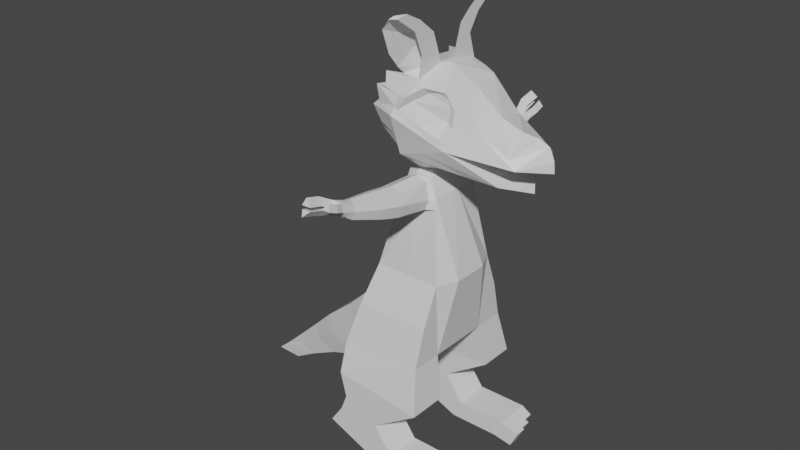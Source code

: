 # Source: koboldbackup.blend  (saved by Blender 2.83.18; exported with 4.5.12 LTS)
import bpy
from mathutils import Matrix  # noqa: F401  (used for matrix-valued properties, if any)

bpy.ops.wm.read_factory_settings(use_empty=True)
scene = bpy.context.scene
scene.name = 'Scene'

# ---- collections
col_collection = bpy.data.collections.new('Collection'); scene.collection.children.link(col_collection)

# ---- materials (node trees are filled in below, after node groups)
mat_material = bpy.data.materials.new('Material')
mat_material.alpha_threshold = 0.0
mat_material.use_transparent_shadow = False
mat_material.line_color = (0.0, 0.0, 0.0, 1.0)

# ---- material node trees
mat_material.use_nodes = True; mat_material.node_tree.nodes.clear()
_N = mat_material.node_tree.nodes; _L = mat_material.node_tree.links
n0 = _N.new('ShaderNodeOutputMaterial'); n0.name = 'Material Output'; n0.location = (300, 300)
n1 = _N.new('ShaderNodeBsdfPrincipled'); n1.name = 'Principled BSDF'; n1.location = (10, 300)
n1.distribution = 'GGX'
n1.subsurface_method = 'BURLEY'
n1.inputs[2].default_value = 0.4
n1.inputs[3].default_value = 1.45
n1.inputs[27].default_value = (0.0, 0.0, 0.0, 1.0)
n1.inputs[28].default_value = 1.0
_L.new(n1.outputs[0], n0.inputs[0])
n0.is_active_output = True

# ---- world
world_world = bpy.data.worlds.new('World'); scene.world = world_world
world_world.use_nodes = True; world_world.node_tree.nodes.clear()
_N = world_world.node_tree.nodes; _L = world_world.node_tree.links
n0 = _N.new('ShaderNodeOutputWorld'); n0.name = 'World Output'; n0.location = (300, 300)
n1 = _N.new('ShaderNodeBackground'); n1.name = 'Background'; n1.location = (10, 300)
n1.inputs[0].default_value = (0.05088, 0.05088, 0.05088, 1.0)
_L.new(n1.outputs[0], n0.inputs[0])
n0.is_active_output = True
world_world.color = (0.05088, 0.05088, 0.05088)
world_world.use_sun_shadow = False
world_world.sun_shadow_jitter_overblur = 0.0

# ---- meshes
me_cube = bpy.data.meshes.new('Cube')
me_cube.from_pydata([(1.061, 1.0, 1.0), (1.0, 0.819, -1.0), (1.061, -1.0, 1.0), (1.0, -0.819, -1.0), (-0.6808, 1.0, 1.0), (-1.186, 0.819, -1.068), (-0.6808, -1.0, 1.0), (-1.186, -0.819, -1.068), (0.5144, -0.7355, 3.425), (-0.0123, -0.7355, 3.425), (0.5144, 0.7355, 3.425), (-0.0123, 0.7355, 3.425), (0.5343, 0.0, 3.578), (1.312, -0.4769, 1.0), (1.312, 0.4769, 1.0), (1.0, -1.672, -1.0), (-1.187, -0.9722, -1.885), (1.168, -0.9722, -2.155), (-1.186, -1.672, -1.068), (-1.186, 1.672, -1.068), (1.168, 0.9722, -2.155), (-1.187, 0.9722, -1.885), (1.0, 1.672, -1.0), (1.168, -1.922, -2.155), (-1.187, -1.922, -1.885), (-1.187, 1.922, -1.885), (1.168, 1.922, -2.155), (-1.187, 1.922, -2.978), (0.4222, 1.922, -3.69), (0.4222, 0.9722, -3.69), (-1.187, 0.9722, -2.978), (0.4222, -1.922, -3.69), (-1.187, -1.922, -2.978), (-1.187, -0.9722, -2.978), (0.4222, -0.9722, -3.69), (-1.53, 1.922, -3.476), (0.2022, 1.922, -4.188), (0.2022, 0.9722, -4.188), (-1.53, 0.9722, -3.476), (0.2022, -1.922, -4.188), (-1.53, -1.922, -3.476), (-1.53, -0.9722, -3.476), (0.2022, -0.9722, -4.188), (1.75, 0.9722, -3.694), (1.75, 1.922, -3.694), (1.75, -1.922, -3.694), (1.75, -0.9722, -3.694), (1.53, 0.9722, -4.192), (1.53, 1.922, -4.192), (1.53, -1.922, -4.192), (1.53, -0.9722, -4.192), (0.1601, 0.819, -1.574), (0.1601, -0.819, -1.574), (0.0, -0.9722, -2.241), (0.0, 0.9722, -2.241), (-1.158, -0.9095, 0.0), (-1.158, 0.9095, 0.0), (-1.874, 0.6662, -1.517), (-1.874, -0.6662, -1.517), (-0.9989, 0.6662, -1.909), (-1.874, 0.7398, -0.7036), (-0.9989, -0.6662, -1.909), (-1.874, -0.7398, -0.7036), (-2.773, 0.5329, -2.102), (-2.773, -0.5329, -2.102), (-2.024, 0.5329, -2.416), (-2.773, 0.5918, -1.451), (-2.024, -0.5329, -2.416), (-2.773, -0.5918, -1.451), (-3.455, 0.381, -2.57), (-3.455, -0.381, -2.57), (-2.885, 0.381, -2.795), (-3.455, 0.4231, -2.105), (-2.885, -0.381, -2.795), (-3.455, -0.4231, -2.105), (-4.142, 0.2789, -3.1), (-4.142, -0.2789, -3.1), (-3.75, 0.2789, -3.264), (-4.142, 0.3098, -2.759), (-3.75, -0.2789, -3.264), (-4.142, -0.3098, -2.759), (-5.138, 0.2088, -3.667), (-5.138, -0.2088, -3.667), (-4.446, 0.2088, -3.69), (-4.724, 0.2319, -3.312), (-4.446, -0.2088, -3.69), (-4.724, -0.2319, -3.312), (-4.667, -0.242, -3.398), (-4.667, 0.242, -3.398), (-0.07279, 0.8689, 2.79), (0.5971, 0.8689, 2.79), (0.5971, -0.8689, 2.79), (-0.07279, -0.8689, 2.79), (0.4528, -0.3305, 3.578), (-0.02195, -0.3305, 3.578), (-0.02195, 0.3305, 3.578), (0.4528, 0.3305, 3.578), (-0.3449, 0.6243, 2.69), (0.8025, -0.7204, 2.776), (0.8025, 0.7204, 2.776), (-0.3449, -0.6243, 2.69), (0.142, 0.4441, 3.578), (0.2493, 0.7355, 3.515), (0.7637, 0.6784, 3.043), (0.6511, 0.8022, 3.014), (0.216, 0.7873, 2.618), (0.2639, 0.8689, 2.699), (-0.3151, 0.5833, 2.843), (-0.1379, 0.8022, 3.014), (0.142, -0.4441, 3.578), (0.2493, -0.7355, 3.515), (0.7637, -0.6784, 3.043), (0.6511, -0.8022, 3.014), (-0.3151, -0.5833, 2.843), (-0.1379, -0.8022, 3.014), (0.216, -0.7873, 2.618), (0.2639, -0.8689, 2.699), (0.5784, 1.8, 2.937), (0.2635, 1.8, 2.852), (-0.05468, 1.8, 2.937), (-0.1162, 1.733, 3.206), (0.002482, 1.666, 3.475), (0.2497, 1.666, 3.56), (0.5003, 1.666, 3.475), (0.6294, 1.733, 3.206), (-0.05468, -1.8, 2.937), (0.2635, -1.8, 2.852), (0.5784, -1.8, 2.937), (0.6294, -1.733, 3.206), (0.5003, -1.666, 3.475), (0.2497, -1.666, 3.56), (0.002482, -1.666, 3.475), (-0.1162, -1.733, 3.206), (0.56, 2.096, 3.017), (0.2631, 2.096, 2.937), (-0.03688, 2.096, 3.017), (-0.09484, 2.029, 3.271), (0.01702, 1.962, 3.524), (0.2501, 1.962, 3.605), (0.4863, 1.962, 3.524), (0.6081, 2.029, 3.271), (-0.03688, -2.096, 3.017), (0.2631, -2.096, 2.937), (0.56, -2.096, 3.017), (0.6081, -2.029, 3.271), (0.4863, -1.962, 3.524), (0.2501, -1.962, 3.605), (0.01702, -1.962, 3.524), (-0.09484, -2.029, 3.271), (0.5427, 2.346, 3.09), (0.2628, 2.346, 3.014), (-0.0201, 2.346, 3.09), (-0.07475, 2.28, 3.329), (0.03072, 2.213, 3.568), (0.2505, 2.213, 3.644), (0.4732, 2.213, 3.568), (0.588, 2.28, 3.329), (-0.0201, -2.346, 3.09), (0.2628, -2.346, 3.014), (0.5427, -2.346, 3.09), (0.588, -2.28, 3.329), (0.4732, -2.213, 3.568), (0.2505, -2.213, 3.644), (0.03072, -2.213, 3.568), (-0.07475, -2.28, 3.329), (0.4471, 3.163, 3.37), (0.2607, 3.163, 3.319), (0.07234, 3.163, 3.37), (0.03595, 3.096, 3.529), (0.1062, 3.029, 3.688), (0.2525, 3.029, 3.739), (0.4008, 3.029, 3.688), (0.4773, 3.096, 3.529), (0.07234, -3.163, 3.37), (0.2607, -3.163, 3.319), (0.4471, -3.163, 3.37), (0.4773, -3.096, 3.529), (0.4008, -3.029, 3.688), (0.2525, -3.029, 3.739), (0.1062, -3.029, 3.688), (0.03595, -3.096, 3.529), (-1.017, 1.922, -2.541), (-1.017, -0.9722, -2.541), (-1.017, -1.922, -2.541), (-1.017, 0.9722, -2.541), (0.142, -0.6131, 3.523), (-0.1776, -0.4615, 3.458), (0.634, 3.725e-09, 3.394), (0.5487, -0.6131, 3.479), (-0.1776, 0.4615, 3.458), (0.142, 0.6131, 3.523), (0.5487, 0.6131, 3.479), (-0.2726, 0.0, 3.458), (-0.1035, 0.0, 3.578), (0.19, -1.0, 1.0), (0.19, 1.0, 1.0), (-0.4092, 0.1835, 2.69), (-0.7452, 0.6239, 1.0), (-0.4092, -0.1839, 2.69), (-0.7452, -0.6245, 1.0), (0.8033, -0.07823, 3.055), (0.8033, 0.07823, 3.055), (-0.03204, -1.001, 4.036), (-0.3882, -0.7453, 4.135), (0.8204, -8.768e-08, 3.799), (0.6433, -0.7453, 3.848), (-0.5654, -8.768e-08, 4.184), (-0.3882, 0.7453, 4.135), (-0.03204, 1.001, 4.036), (0.6433, 0.7453, 3.848), (0.4846, -1.001, 5.896), (0.1285, -1.054, 5.995), (1.337, 1.554e-07, 5.659), (1.127, -0.8794, 5.708), (-0.04869, 1.554e-07, 6.044), (0.1285, 1.054, 5.995), (0.4846, 1.001, 5.896), (1.127, 0.8794, 5.708), (-0.489, -1.136, 5.165), (-0.7999, 2.729e-08, 5.251), (-0.489, 1.136, 5.165), (-0.08612, 1.28, 5.024), (2.871, 0.7303, 4.332), (2.941, 7.025e-08, 3.581), (2.871, -0.7303, 4.332), (-0.08612, -1.28, 5.024), (0.4846, 1.554e-07, 6.113), (0.6442, 1.554e-07, 6.069), (0.4846, -0.2306, 6.113), (0.4846, 0.2306, 6.113), (0.4846, -1.136, 6.996), (0.1285, -1.559, 6.544), (0.1285, 1.521, 6.543), (0.4846, 1.103, 6.961), (0.4846, -0.961, 7.215), (0.4846, 0.9162, 7.201), (0.4846, -1.703, 7.388), (0.1285, -1.772, 7.125), (0.1285, 1.735, 7.122), (0.4846, 1.66, 7.386), (0.4846, -1.408, 7.438), (0.4846, 1.366, 7.429), (0.4846, -0.9038, 6.455), (0.4846, -0.4995, 6.849), (0.1285, -1.259, 6.178), (0.4846, 0.4563, 6.83), (0.1285, 1.228, 6.171), (0.4846, 0.8099, 6.515), (0.1813, -1.188, 6.934), (0.1813, 1.136, 6.938), (0.3066, -1.609, 7.364), (0.3066, 1.568, 7.359), (0.1813, 0.7999, 6.5), (0.1813, -0.837, 6.513), (0.3066, -0.488, 6.054), (0.3066, 0.488, 6.054), (0.3066, 1.733, 7.372), (0.3066, -1.776, 7.373), (0.3746, 1.63, 7.419), (0.3745, -1.683, 7.44), (1.278, -1.113, 4.468), (1.278, 1.113, 4.468), (2.457, 0.7303, 3.843), (3.401, 7.025e-08, 4.185), (2.457, -0.7303, 3.843), (1.278, 0.7662, 4.468), (1.278, 1.192e-07, 4.468), (1.278, -0.7662, 4.468), (2.558, 1.128e-07, 4.922), (2.685, 0.6865, 4.524), (2.685, -0.6865, 4.524), (3.252, 9.898e-08, 4.76), (3.379, 8.462e-08, 4.463), (2.995, 1.059e-07, 4.881), (2.396, 2.968e-08, 3.637), (1.357, 0.8696, 5.351), (0.7006, 0.8967, 5.618), (1.357, -0.8696, 5.351), (0.7006, -0.8967, 5.618), (1.325, 1.048, 4.625), (0.03411, 1.2, 5.152), (1.325, -1.048, 4.625), (0.0341, -1.2, 5.152), (1.359, 0.9385, 4.981), (0.3495, 1.035, 5.393), (1.359, -0.9385, 4.981), (0.3495, -1.035, 5.393), (1.923, 0.7602, 4.982), (1.923, -0.7602, 4.982), (1.057, -1.14, 4.558), (1.057, 1.14, 4.558), (1.251, 0.8371, 5.394), (1.251, -0.8371, 5.394), (1.116, -1.104, 4.71), (1.116, 1.104, 4.71), (1.195, -0.8663, 5.047), (1.195, 0.8663, 5.047), (0.8223, 0.9606, 5.802), (0.0611, 1.155, 5.504), (0.6406, 1.034, 5.757), (0.465, 1.109, 5.644), (0.3073, 1.2, 5.524), (0.8223, -0.9606, 5.802), (0.0611, -1.155, 5.504), (0.6406, -1.034, 5.757), (0.465, -1.109, 5.644), (0.3073, -1.2, 5.524), (0.9303, -0.8653, 5.663), (1.205, -0.8355, 5.551), (0.9303, 0.8653, 5.663), (1.205, 0.8355, 5.551), (-0.2897, -1.181, 5.621), (-0.2897, 1.181, 5.621), (2.023, 1.315e-07, 5.111), (0.575, -1.152, 4.931), (0.575, 1.152, 4.931), (-0.52, 9.133e-08, 5.675), (-0.7783, -3.02e-08, 4.745), (-0.05908, 1.14, 4.53), (1.55, 0.7378, 3.846), (1.55, -0.7378, 3.846), (-0.05908, -1.14, 4.53), (-0.548, -1.027, 4.691), (-0.548, 1.027, 4.691), (1.608, -2.9e-08, 3.718), (0.6229, 1.057, 4.252), (0.6229, -1.057, 4.252), (-0.3249, -1.117, 5.97), (-0.3249, 1.117, 5.97), (0.2729, 1.078, 5.7), (0.2729, -1.078, 5.7), (-0.2843, 1.233e-07, 5.86), (0.03989, 0.8768, 6.02), (0.03989, -0.8768, 6.02), (-0.4048, -0.9825, 5.648), (-0.4048, 0.9825, 5.648), (-0.1825, 0.9297, 5.834), (-0.1825, -0.9297, 5.834), (-0.6599, 5.931e-08, 5.463), (-0.01251, 1.217, 5.264), (-0.01251, -1.217, 5.264), (-0.5671, -1.158, 5.625), (-0.5671, 1.158, 5.625), (-0.7373, -1.081, 5.092), (-0.7373, 1.081, 5.092), (-0.7891, -1.452e-09, 4.998), (-0.0726, 1.21, 4.777), (-0.0726, -1.21, 4.777), (-0.6719, -5.894e-08, 4.464), (-0.04556, 1.071, 4.283), (-0.04556, -1.071, 4.283), (-0.6732, -0.886, 4.563), (-0.6732, 0.886, 4.563), (-0.4768, 0.6177, 4.159), (-0.4768, -0.6177, 4.159), (-0.6445, 0.9415, 5.208), (-0.6445, -0.9415, 5.208), (-0.6632, -0.8509, 4.718), (-0.6632, 0.8509, 4.718), (-0.5246, 0.9601, 5.428), (-0.5246, -0.9601, 5.428), (-0.6538, -0.8962, 4.963), (-0.6538, 0.8962, 4.963), (-0.57, 0.7343, 4.439), (-0.57, -0.7343, 4.439), (0.4471, 3.355, 3.504), (0.2607, 3.355, 3.453), (0.07234, 3.526, 3.504), (0.03595, 3.459, 3.663), (0.1062, 3.393, 3.822), (0.2525, 3.228, 3.794), (0.4008, 3.393, 3.822), (0.4773, 3.459, 3.663), (0.07234, -3.526, 3.504), (0.2607, -3.355, 3.453), (0.4471, -3.355, 3.504), (0.4773, -3.459, 3.663), (0.4008, -3.393, 3.822), (0.2525, -3.228, 3.794), (0.1062, -3.393, 3.822), (0.03595, -3.459, 3.663), (0.2566, -3.459, 3.663), (0.2566, 3.459, 3.663), (0.1817, 3.786, 3.843), (-0.039, 3.786, 3.843), (0.03124, 3.719, 4.002), (-0.039, -3.786, 3.843), (0.1817, -3.786, 3.843), (0.03124, -3.719, 4.002), (0.2171, 4.174, 3.964), (-0.0036, 4.174, 3.964), (0.06663, 4.107, 4.123), (-0.0036, -4.174, 3.964), (0.2171, -4.174, 3.964), (0.06663, -4.107, 4.123), (0.2, 3.775, 3.741), (0.0157, 3.842, 3.582), (-0.02069, 3.775, 3.741), (-0.02069, -3.775, 3.741), (0.01571, -3.842, 3.582), (0.2, -3.775, 3.741), (0.1741, 4.127, 3.838), (-0.01022, 4.193, 3.679), (-0.04661, 4.127, 3.838), (-0.04661, -4.127, 3.838), (-0.01022, -4.193, 3.679), (0.1741, -4.127, 3.838), (0.3187, -3.698, 3.763), (0.5394, -3.698, 3.763), (0.4629, -3.631, 3.922), (0.5394, 3.698, 3.763), (0.3187, 3.698, 3.763), (0.4629, 3.631, 3.922), (0.3218, -3.936, 3.863), (0.5425, -3.936, 3.863), (0.4661, -3.87, 4.022), (0.5425, 3.936, 3.863), (0.3218, 3.936, 3.863), (0.4661, 3.87, 4.022), (0.2629, 2.251, 2.984), (0.2633, 1.976, 2.902), (0.2499, 1.811, 3.582), (0.2503, 2.082, 3.623), (0.2503, -2.082, 3.623), (0.2499, -1.811, 3.582), (0.2629, -2.251, 2.984), (0.2633, -1.976, 2.902), (1.03, 1.408, 0.0), (1.03, -1.408, 0.0), (-0.9332, 1.408, -0.03394), (-0.9332, -1.408, -0.03394), (1.75, 1.289, -3.694), (1.75, 1.605, -3.694), (1.75, -1.605, -3.694), (1.75, -1.289, -3.694), (1.53, 1.289, -4.192), (1.53, 1.605, -4.192), (1.53, -1.605, -4.192), (1.53, -1.289, -4.192), (2.032, -1.621, -3.844), (2.032, -1.906, -3.844), (1.812, -1.906, -4.292), (1.812, -1.621, -4.292), (2.253, 1.273, -3.844), (2.253, 0.988, -3.844), (2.033, 0.988, -4.292), (2.033, 1.273, -4.292), (2.032, 1.906, -3.844), (2.032, 1.621, -3.844), (1.812, 1.621, -4.292), (1.812, 1.906, -4.292), (2.176, 1.589, -3.844), (2.176, 1.305, -3.844), (1.956, 1.305, -4.292), (1.956, 1.589, -4.292), (2.253, -0.988, -3.844), (2.253, -1.273, -3.844), (2.033, -1.273, -4.292), (2.033, -0.988, -4.292), (2.176, -1.305, -3.844), (2.176, -1.589, -3.844), (1.956, -1.589, -4.292), (1.956, -1.305, -4.292), (-0.07801, 1.922, -2.995), (-0.07801, 0.9722, -2.995), (-0.07801, -0.9722, -2.995), (-0.07801, -1.922, -2.995)], [], [(3, 15, 23, 17), (56, 197, 4), (51, 1, 3, 52), (3, 13, 2), (51, 5, 21, 54), (109, 93, 205, 202), (198, 100, 113, 186, 192), (201, 103, 191, 187), (111, 200, 187, 188), (1, 0, 14), (200, 201, 187), (3, 1, 14, 13), (428, 2, 194, 6, 430), (2, 428, 15, 3), (183, 182, 33, 32), (7, 18, 430, 6, 55), (18, 7, 16, 24), (429, 4, 195, 0, 427), (4, 429, 19, 5, 56), (181, 463, 28, 27), (1, 22, 427, 0), (19, 22, 26, 25), (52, 3, 17, 53), (15, 18, 24, 23), (22, 1, 20, 26), (5, 19, 25, 21), (42, 34, 46, 50), (29, 30, 38, 37), (464, 184, 30, 29), (182, 465, 34, 33), (463, 464, 29, 28), (465, 466, 31, 34), (466, 183, 32, 31), (184, 181, 27, 30), (38, 35, 36, 37), (42, 39, 40, 41), (31, 32, 40, 39), (36, 28, 44, 48), (33, 34, 42, 41), (32, 33, 41, 40), (30, 27, 35, 38), (27, 28, 36, 35), (34, 31, 45, 433, 434, 46), (29, 37, 47, 43), (28, 29, 43, 431, 432, 44), (39, 42, 50, 438, 437, 49), (37, 36, 48, 436, 435, 47), (31, 39, 49, 45), (7, 52, 53, 16), (1, 51, 54, 20), (52, 7, 58, 61), (56, 5, 57, 60), (60, 57, 63, 66), (59, 61, 67, 65), (5, 51, 59, 57), (51, 52, 61, 59), (55, 56, 60, 62), (7, 55, 62, 58), (63, 65, 71, 69), (67, 64, 70, 73), (58, 62, 68, 64), (61, 58, 64, 67), (57, 59, 65, 63), (62, 60, 66, 68), (70, 74, 80, 76), (72, 69, 75, 78), (68, 66, 72, 74), (65, 67, 73, 71), (66, 63, 69, 72), (64, 68, 74, 70), (80, 78, 84, 86), (88, 83, 81), (73, 70, 76, 79), (69, 71, 77, 75), (74, 72, 78, 80), (71, 73, 79, 77), (81, 83, 85, 82), (82, 86, 84, 81), (77, 79, 85, 83), (84, 88, 81), (87, 86, 82), (85, 87, 82), (76, 80, 86, 87), (79, 76, 87, 85), (78, 75, 88, 84), (75, 77, 83, 88), (199, 6, 100, 198), (194, 2, 98, 115), (195, 4, 97, 105), (110, 8, 188, 185), (102, 11, 189, 190), (108, 89, 97, 107), (112, 91, 98, 111), (104, 10, 191, 103), (114, 9, 186, 113), (116, 92, 100, 115), (106, 90, 99, 105), (10, 102, 190, 191), (90, 104, 103, 99), (89, 106, 105, 97), (11, 108, 107, 189), (9, 110, 185, 186), (8, 112, 111, 188), (92, 114, 113, 100), (91, 116, 115, 98), (106, 118, 117, 90), (89, 119, 118, 106), (108, 120, 119, 89), (11, 121, 120, 108), (102, 122, 121, 11), (10, 123, 122, 102), (104, 124, 123, 10), (90, 117, 124, 104), (116, 126, 125, 92), (91, 127, 126, 116), (112, 128, 127, 91), (8, 129, 128, 112), (110, 130, 129, 8), (9, 131, 130, 110), (114, 132, 131, 9), (92, 125, 132, 114), (150, 166, 165, 149), (420, 134, 133), (119, 135, 134, 420), (120, 136, 135, 119), (121, 137, 136, 120), (421, 138, 137), (123, 139, 138, 421), (124, 140, 139, 123), (117, 133, 140, 124), (396, 402, 401, 395), (426, 142, 141, 125), (143, 142, 426), (128, 144, 143, 127), (129, 145, 144, 128), (424, 146, 145, 129), (147, 146, 424), (132, 148, 147, 131), (125, 141, 148, 132), (419, 150, 149, 133), (151, 150, 419), (136, 152, 151, 135), (137, 153, 152, 136), (422, 154, 153, 137), (155, 154, 422), (140, 156, 155, 139), (133, 149, 156, 140), (425, 158, 157), (143, 159, 158, 425), (144, 160, 159, 143), (145, 161, 160, 144), (423, 162, 161), (147, 163, 162, 423), (148, 164, 163, 147), (141, 157, 164, 148), (151, 167, 166, 150), (152, 168, 167, 151), (153, 169, 168, 152), (154, 170, 169, 153), (155, 171, 170, 154), (156, 172, 171, 155), (149, 165, 172, 156), (373, 374, 375, 376, 381), (158, 174, 173, 157), (159, 175, 174, 158), (160, 176, 175, 159), (161, 177, 176, 160), (162, 178, 177, 161), (163, 179, 178, 162), (164, 180, 179, 163), (157, 173, 180, 164), (21, 25, 181, 184), (24, 16, 182, 183), (109, 94, 186, 185), (12, 93, 188, 187), (193, 95, 189, 192), (101, 96, 191, 190), (96, 12, 187, 191), (95, 101, 190, 189), (93, 109, 185, 188), (94, 193, 192, 186), (0, 195, 105, 99), (6, 194, 115, 100), (4, 197, 196, 97), (97, 196, 192, 189, 107), (55, 6, 199), (197, 199, 198, 196), (196, 198, 192), (56, 55, 199, 197), (13, 14, 201, 200), (2, 13, 200, 111, 98), (14, 0, 99, 103, 201), (337, 327, 211, 333), (193, 94, 203, 354, 206), (12, 96, 209, 204), (95, 193, 206, 353, 207), (94, 109, 202, 203), (101, 95, 207, 208), (96, 101, 208, 209), (93, 12, 204, 205), (228, 254, 211, 210), (329, 328, 215, 216), (299, 309, 276), (288, 313, 212, 213), (285, 288, 213, 277), (313, 287, 217, 212), (336, 331, 214, 332), (327, 330, 210, 211), (343, 347, 225, 218), (362, 345, 219, 355), (274, 262, 223), (326, 320, 264, 260), (264, 274, 223), (318, 346, 221, 290, 261, 325), (346, 344, 220, 221), (361, 343, 218, 356), (215, 332, 214, 226, 229, 255), (227, 229, 226), (227, 226, 228), (227, 228, 210, 302), (212, 217, 227), (226, 214, 333, 211, 254, 228), (297, 216, 229, 227), (216, 215, 255, 229), (212, 227, 213), (242, 243, 234, 230), (253, 244, 231, 248), (252, 246, 232, 249), (247, 245, 235, 233), (248, 231, 237, 250), (233, 235, 241, 239), (230, 234, 240, 236), (249, 232, 238, 251), (251, 238, 256), (250, 237, 257), (229, 245, 247), (255, 215, 246, 252), (254, 211, 244, 253), (228, 243, 242), (235, 249, 251, 241), (234, 248, 250, 240), (245, 252, 249, 235), (243, 253, 248, 234), (241, 251, 258), (240, 250, 259), (229, 255, 252, 245), (228, 254, 253, 243), (259, 250, 257), (258, 251, 256), (239, 258, 256), (239, 241, 258), (236, 259, 257), (236, 240, 259), (216, 229, 247), (210, 228, 242), (267, 224, 260), (264, 267, 260), (223, 266, 267, 264), (263, 224, 267, 266), (222, 263, 266, 265), (262, 261, 265), (223, 262, 265, 266), (261, 222, 265), (270, 271, 273), (224, 263, 272), (269, 268, 273), (222, 269, 271), (270, 224, 271), (222, 271, 272), (271, 224, 272), (263, 222, 272), (268, 270, 273), (271, 269, 273), (324, 319, 262, 274), (320, 324, 274, 264), (287, 283, 275, 217), (310, 309, 217), (277, 213, 308), (303, 340, 225, 282, 306), (296, 284, 276, 291), (295, 285, 277, 292), (289, 260, 281, 293), (290, 221, 280, 315, 294), (293, 281, 285, 295), (294, 315, 280, 284, 296), (302, 210, 304), (304, 210, 305), (305, 210, 306), (299, 276, 284, 300), (300, 284, 280, 301), (298, 329, 216, 301), (279, 294, 296, 283), (282, 314, 293, 295, 286), (261, 290, 294, 279), (225, 289, 293, 314, 282), (286, 295, 292, 278), (283, 296, 291, 275), (275, 291, 310), (307, 308, 213), (221, 339, 298, 301, 280), (216, 300, 301), (216, 299, 300), (216, 297, 299), (286, 305, 306, 282), (278, 304, 305, 286), (307, 304, 278), (210, 330, 303, 306), (213, 227, 302), (217, 297, 227), (278, 292, 308, 307), (213, 302, 304, 307), (291, 276, 309, 310), (297, 217, 309, 299), (339, 342, 312, 298), (341, 340, 303, 311), (270, 268, 313, 288), (268, 269, 287, 313), (217, 275, 310), (292, 277, 308), (319, 325, 261, 262), (321, 350, 202, 326), (360, 341, 311, 334), (359, 338, 316, 335), (225, 347, 321, 326, 260, 289), (209, 208, 325, 319), (205, 204, 324, 320), (204, 209, 319, 324), (364, 351, 322, 357), (349, 352, 323, 318), (208, 349, 318, 325), (202, 205, 320, 326), (363, 348, 317, 358), (351, 350, 321, 322), (260, 224, 270, 288, 285, 281), (222, 261, 279, 283, 287, 269), (311, 303, 330, 327), (335, 316, 331, 336), (298, 312, 328, 329), (334, 311, 327, 337), (316, 334, 337, 331), (312, 335, 336, 328), (328, 336, 332, 215), (331, 337, 333, 214), (355, 219, 338, 359), (356, 218, 341, 360), (218, 225, 340, 341), (221, 220, 342, 339), (357, 322, 343, 361), (318, 323, 344, 346), (358, 317, 345, 362), (322, 321, 347, 343), (203, 202, 350, 351), (353, 206, 348, 363), (208, 207, 352, 349), (354, 203, 351, 364), (206, 354, 364, 348), (207, 353, 363, 352), (323, 358, 362, 344), (317, 357, 361, 345), (219, 356, 360, 338), (220, 355, 359, 342), (352, 363, 358, 323), (348, 364, 357, 317), (345, 361, 356, 219), (344, 362, 355, 220), (342, 359, 335, 312), (338, 360, 334, 316), (384, 390, 389, 383), (166, 366, 365, 165), (167, 367, 366, 166), (168, 368, 367, 167), (169, 369, 368, 168), (170, 370, 369, 169), (171, 371, 370, 170), (172, 372, 371, 171), (165, 365, 372, 172), (408, 414, 413, 407), (174, 374, 373, 173), (175, 375, 374, 174), (176, 376, 375, 175), (177, 377, 376, 176), (178, 378, 377, 177), (179, 379, 378, 178), (180, 380, 379, 179), (173, 373, 380, 180), (389, 390, 391), (401, 402, 403), (379, 381, 377, 378), (382, 369, 370, 371), (365, 366, 367, 382, 372), (413, 414, 415), (367, 396, 395, 382), (368, 384, 383, 382), (369, 385, 384, 368), (382, 383, 385, 369), (376, 408, 407, 381), (381, 387, 386, 380), (379, 388, 387, 381), (380, 386, 388, 379), (385, 391, 390, 384), (383, 389, 391, 385), (392, 393, 394), (387, 393, 392, 386), (388, 394, 393, 387), (386, 392, 394, 388), (368, 397, 396, 367), (382, 395, 397, 368), (373, 399, 398, 380), (381, 400, 399, 373), (380, 398, 400, 381), (397, 403, 402, 396), (395, 401, 403, 397), (404, 405, 406), (399, 405, 404, 398), (400, 406, 405, 399), (398, 404, 406, 400), (377, 409, 408, 376), (381, 407, 409, 377), (382, 411, 410, 372), (371, 412, 411, 382), (372, 410, 412, 371), (409, 415, 414, 408), (407, 413, 415, 409), (416, 417, 418), (411, 417, 416, 410), (412, 418, 417, 411), (410, 416, 418, 412), (135, 151, 419, 134), (134, 419, 133), (118, 420, 133, 117), (118, 119, 420), (122, 421, 137, 121), (122, 123, 421), (139, 155, 422, 138), (138, 422, 137), (146, 423, 161, 145), (146, 147, 423), (131, 147, 424, 130), (130, 424, 129), (142, 425, 157, 141), (142, 143, 425), (127, 143, 426, 126), (126, 426, 125), (19, 429, 427, 22), (15, 428, 430, 18), (439, 440, 441, 442), (45, 440, 439, 433), (49, 441, 440, 45), (437, 442, 441, 49), (433, 439, 442, 437), (443, 444, 445, 446), (43, 444, 443, 431), (47, 445, 444, 43), (435, 446, 445, 47), (431, 443, 446, 435), (447, 448, 449, 450), (432, 448, 447, 44), (436, 449, 448, 432), (48, 450, 449, 436), (44, 447, 450, 48), (451, 452, 453, 454), (431, 452, 451, 432), (435, 453, 452, 431), (436, 454, 453, 435), (432, 451, 454, 436), (455, 456, 457, 458), (434, 456, 455, 46), (438, 457, 456, 434), (50, 458, 457, 438), (46, 455, 458, 50), (459, 460, 461, 462), (433, 460, 459, 434), (437, 461, 460, 433), (438, 462, 461, 437), (434, 459, 462, 438), (17, 23, 466, 465), (26, 20, 464, 463), (25, 26, 463, 181), (20, 54, 21, 184, 464), (16, 53, 17, 465, 182), (23, 24, 183, 466)])
_uv = me_cube.uv_layers.new(name='UVMap')
_uv.uv.foreach_set('vector', [0.375, 0.75, 0.375, 0.75, 0.375, 0.75, 0.375, 0.75, 0.5, 0.25, 0.625, 0.203, 0.625, 0.25, 0.25, 0.5, 0.375, 0.5, 0.375, 0.75, 0.25, 0.75, 0.375, 0.75, 0.625, 0.6846, 0.625, 0.75, 0.25, 0.5, 0.125, 0.5, 0.125, 0.5, 0.25, 0.5, 0.7592, 0.7155, 0.6648, 0.7155, 0.6648, 0.7155, 0.7592, 0.7155, 0.625, 0.08817, 0.625, 0.0, 0.625, 0.0, 0.625, 0.0, 0.625, 0.125, 0.625, 0.6152, 0.625, 0.5, 0.625, 0.5, 0.625, 0.625, 0.625, 0.75, 0.625, 0.6348, 0.625, 0.625, 0.625, 0.75, 0.375, 0.5, 0.625, 0.5, 0.625, 0.5654, 0.625, 0.6348, 0.625, 0.6152, 0.625, 0.625, 0.375, 0.75, 0.375, 0.5, 0.625, 0.5654, 0.625, 0.6846, 0.5, 0.75, 0.625, 0.75, 0.625, 0.875, 0.625, 1.0, 0.5, 1.0, 0.625, 0.75, 0.5, 0.75, 0.375, 0.75, 0.375, 0.75, 0.375, 1.0, 0.375, 1.0, 0.375, 1.0, 0.375, 1.0, 0.375, 1.0, 0.375, 1.0, 0.5, 1.0, 0.625, 1.0, 0.5, 1.0, 0.375, 1.0, 0.375, 1.0, 0.375, 1.0, 0.375, 1.0, 0.5, 0.25, 0.625, 0.25, 0.625, 0.375, 0.625, 0.5, 0.5, 0.5, 0.625, 0.25, 0.5, 0.25, 0.375, 0.25, 0.375, 0.25, 0.5, 0.25, 0.375, 0.25, 0.375, 0.5, 0.375, 0.5, 0.375, 0.25, 0.375, 0.5, 0.375, 0.5, 0.5, 0.5, 0.625, 0.5, 0.375, 0.25, 0.375, 0.5, 0.375, 0.5, 0.375, 0.25, 0.25, 0.75, 0.375, 0.75, 0.375, 0.75, 0.25, 0.75, 0.375, 0.75, 0.375, 1.0, 0.375, 1.0, 0.375, 0.75, 0.375, 0.5, 0.375, 0.5, 0.375, 0.5, 0.375, 0.5, 0.375, 0.25, 0.375, 0.25, 0.375, 0.25, 0.375, 0.25, 0.375, 0.75, 0.375, 0.75, 0.375, 0.75, 0.375, 0.75, 0.375, 0.5, 0.125, 0.5, 0.125, 0.5, 0.375, 0.5, 0.375, 0.5, 0.125, 0.5, 0.125, 0.5, 0.375, 0.5, 0.125, 0.75, 0.375, 0.75, 0.375, 0.75, 0.125, 0.75, 0.375, 0.5, 0.375, 0.5, 0.375, 0.5, 0.375, 0.5, 0.375, 0.75, 0.375, 0.75, 0.375, 0.75, 0.375, 0.75, 0.375, 0.75, 0.375, 1.0, 0.375, 1.0, 0.375, 0.75, 0.375, 0.25, 0.375, 0.25, 0.375, 0.25, 0.375, 0.25, 0.375, 0.25, 0.375, 0.25, 0.375, 0.5, 0.375, 0.5, 0.375, 0.75, 0.375, 0.75, 0.375, 1.0, 0.375, 1.0, 0.375, 0.75, 0.375, 1.0, 0.375, 1.0, 0.375, 0.75, 0.375, 0.5, 0.375, 0.5, 0.375, 0.5, 0.375, 0.5, 0.125, 0.75, 0.375, 0.75, 0.375, 0.75, 0.125, 0.75, 0.375, 1.0, 0.375, 1.0, 0.375, 1.0, 0.375, 1.0, 0.375, 0.25, 0.375, 0.25, 0.375, 0.25, 0.375, 0.25, 0.375, 0.25, 0.375, 0.5, 0.375, 0.5, 0.375, 0.25, 0.375, 0.75, 0.375, 0.75, 0.375, 0.75, 0.375, 0.75, 0.375, 0.75, 0.375, 0.75, 0.375, 0.5, 0.375, 0.5, 0.375, 0.5, 0.375, 0.5, 0.375, 0.5, 0.375, 0.5, 0.375, 0.5, 0.375, 0.5, 0.375, 0.5, 0.375, 0.5, 0.375, 0.75, 0.375, 0.75, 0.375, 0.75, 0.375, 0.75, 0.375, 0.75, 0.375, 0.75, 0.375, 0.5, 0.375, 0.5, 0.375, 0.5, 0.375, 0.5, 0.375, 0.5, 0.375, 0.5, 0.375, 0.75, 0.375, 0.75, 0.375, 0.75, 0.375, 0.75, 0.125, 0.75, 0.25, 0.75, 0.25, 0.75, 0.125, 0.75, 0.375, 0.5, 0.25, 0.5, 0.25, 0.5, 0.375, 0.5, 0.25, 0.75, 0.125, 0.75, 0.125, 0.75, 0.25, 0.75, 0.5, 0.25, 0.375, 0.25, 0.375, 0.25, 0.5, 0.25, 0.5, 0.25, 0.375, 0.25, 0.375, 0.25, 0.5, 0.25, 0.25, 0.5, 0.25, 0.75, 0.25, 0.75, 0.25, 0.5, 0.125, 0.5, 0.25, 0.5, 0.25, 0.5, 0.125, 0.5, 0.25, 0.5, 0.25, 0.75, 0.25, 0.75, 0.25, 0.5, 0.5, 0.0, 0.5, 0.25, 0.5, 0.25, 0.5, 0.0, 0.375, 1.0, 0.5, 1.0, 0.5, 1.0, 0.375, 1.0, 0.125, 0.5, 0.25, 0.5, 0.25, 0.5, 0.125, 0.5, 0.25, 0.75, 0.125, 0.75, 0.125, 0.75, 0.25, 0.75, 0.375, 1.0, 0.5, 1.0, 0.5, 1.0, 0.375, 1.0, 0.25, 0.75, 0.125, 0.75, 0.125, 0.75, 0.25, 0.75, 0.125, 0.5, 0.25, 0.5, 0.25, 0.5, 0.125, 0.5, 0.5, 0.0, 0.5, 0.25, 0.5, 0.25, 0.5, 0.0, 0.375, 1.0, 0.5, 1.0, 0.5, 1.0, 0.375, 1.0, 0.5, 0.25, 0.375, 0.25, 0.375, 0.25, 0.5, 0.25, 0.5, 0.0, 0.5, 0.25, 0.5, 0.25, 0.5, 0.0, 0.25, 0.5, 0.25, 0.75, 0.25, 0.75, 0.25, 0.5, 0.5, 0.25, 0.375, 0.25, 0.375, 0.25, 0.5, 0.25, 0.375, 1.0, 0.5, 1.0, 0.5, 1.0, 0.375, 1.0, 0.5, 0.0, 0.5, 0.25, 0.5, 0.25, 0.5, 0.0, 0.125, 0.5, 0.25, 0.5, 0.125, 0.5, 0.25, 0.75, 0.125, 0.75, 0.125, 0.75, 0.25, 0.75, 0.125, 0.5, 0.25, 0.5, 0.25, 0.5, 0.125, 0.5, 0.5, 0.0, 0.5, 0.25, 0.5, 0.25, 0.5, 0.0, 0.25, 0.5, 0.25, 0.75, 0.25, 0.75, 0.25, 0.5, 0.125, 0.5, 0.25, 0.5, 0.25, 0.75, 0.125, 0.75, 0.375, 0.0, 0.5, 0.0, 0.5, 0.25, 0.375, 0.25, 0.25, 0.5, 0.25, 0.75, 0.25, 0.75, 0.25, 0.5, 0.5, 0.25, 0.375, 0.25, 0.375, 0.25, 0.375, 1.0, 0.5, 1.0, 0.375, 1.0, 0.25, 0.75, 0.125, 0.75, 0.125, 0.75, 0.375, 1.0, 0.5, 1.0, 0.5, 1.0, 0.375, 1.0, 0.25, 0.75, 0.125, 0.75, 0.125, 0.75, 0.25, 0.75, 0.5, 0.25, 0.375, 0.25, 0.375, 0.25, 0.5, 0.25, 0.125, 0.5, 0.25, 0.5, 0.25, 0.5, 0.125, 0.5, 0.625, 0.04694, 0.625, 0.0, 0.625, 0.0, 0.625, 0.08817, 0.625, 0.875, 0.625, 0.75, 0.625, 0.75, 0.625, 0.875, 0.625, 0.375, 0.625, 0.25, 0.625, 0.25, 0.625, 0.375, 0.625, 0.875, 0.625, 0.8007, 0.625, 0.75, 0.625, 0.875, 0.625, 0.375, 0.625, 0.3006, 0.625, 0.25, 0.625, 0.375, 0.625, 0.2979, 0.625, 0.2951, 0.625, 0.25, 0.625, 0.25, 0.625, 0.7979, 0.625, 0.7952, 0.625, 0.75, 0.625, 0.75, 0.625, 0.4521, 0.625, 0.4493, 0.625, 0.5, 0.625, 0.5, 0.625, 0.9521, 0.625, 0.9494, 0.625, 1.0, 0.625, 1.0, 0.625, 0.875, 0.625, 0.9549, 0.625, 1.0, 0.625, 0.875, 0.625, 0.375, 0.625, 0.4548, 0.625, 0.5, 0.625, 0.375, 0.625, 0.4493, 0.625, 0.375, 0.625, 0.375, 0.625, 0.5, 0.625, 0.4548, 0.625, 0.4521, 0.625, 0.5, 0.625, 0.5, 0.625, 0.2951, 0.625, 0.375, 0.625, 0.375, 0.625, 0.25, 0.625, 0.3006, 0.625, 0.2979, 0.625, 0.25, 0.625, 0.25, 0.625, 0.9494, 0.625, 0.875, 0.625, 0.875, 0.625, 1.0, 0.625, 0.8007, 0.625, 0.7979, 0.625, 0.75, 0.625, 0.75, 0.625, 0.9549, 0.625, 0.9521, 0.625, 1.0, 0.625, 1.0, 0.625, 0.7952, 0.625, 0.875, 0.625, 0.875, 0.625, 0.75, 0.625, 0.375, 0.625, 0.375, 0.625, 0.4548, 0.625, 0.4548, 0.625, 0.2951, 0.625, 0.2951, 0.625, 0.375, 0.625, 0.375, 0.625, 0.2979, 0.625, 0.2979, 0.625, 0.2951, 0.625, 0.2951, 0.625, 0.3006, 0.625, 0.3006, 0.625, 0.2979, 0.625, 0.2979, 0.625, 0.375, 0.625, 0.375, 0.625, 0.3006, 0.625, 0.3006, 0.625, 0.4493, 0.625, 0.4493, 0.625, 0.375, 0.625, 0.375, 0.625, 0.4521, 0.625, 0.4521, 0.625, 0.4493, 0.625, 0.4493, 0.625, 0.4548, 0.625, 0.4548, 0.625, 0.4521, 0.625, 0.4521, 0.625, 0.875, 0.625, 0.875, 0.625, 0.9549, 0.625, 0.9549, 0.625, 0.7952, 0.625, 0.7952, 0.625, 0.875, 0.625, 0.875, 0.625, 0.7979, 0.625, 0.7979, 0.625, 0.7952, 0.625, 0.7952, 0.625, 0.8007, 0.625, 0.8007, 0.625, 0.7979, 0.625, 0.7979, 0.625, 0.875, 0.625, 0.875, 0.625, 0.8007, 0.625, 0.8007, 0.625, 0.9494, 0.625, 0.9494, 0.625, 0.875, 0.625, 0.875, 0.625, 0.9521, 0.625, 0.9521, 0.625, 0.9494, 0.625, 0.9494, 0.625, 0.9549, 0.625, 0.9549, 0.625, 0.9521, 0.625, 0.9521, 0.625, 0.375, 0.625, 0.375, 0.625, 0.4548, 0.625, 0.4548, 0.625, 0.375, 0.625, 0.375, 0.625, 0.4548, 0.625, 0.2951, 0.625, 0.2951, 0.625, 0.375, 0.625, 0.375, 0.625, 0.2979, 0.625, 0.2979, 0.625, 0.2951, 0.625, 0.2951, 0.625, 0.3006, 0.625, 0.3006, 0.625, 0.2979, 0.625, 0.2979, 0.625, 0.375, 0.625, 0.375, 0.625, 0.3006, 0.625, 0.4493, 0.625, 0.4493, 0.625, 0.375, 0.625, 0.375, 0.625, 0.4521, 0.625, 0.4521, 0.625, 0.4493, 0.625, 0.4493, 0.625, 0.4548, 0.625, 0.4548, 0.625, 0.4521, 0.625, 0.4521, 0.625, 0.2951, 0.625, 0.2951, 0.625, 0.375, 0.625, 0.375, 0.625, 0.875, 0.625, 0.875, 0.625, 0.9549, 0.625, 0.9549, 0.625, 0.7952, 0.625, 0.875, 0.625, 0.875, 0.625, 0.7979, 0.625, 0.7979, 0.625, 0.7952, 0.625, 0.7952, 0.625, 0.8007, 0.625, 0.8007, 0.625, 0.7979, 0.625, 0.7979, 0.625, 0.875, 0.625, 0.875, 0.625, 0.8007, 0.625, 0.8007, 0.625, 0.9494, 0.625, 0.875, 0.625, 0.875, 0.625, 0.9521, 0.625, 0.9521, 0.625, 0.9494, 0.625, 0.9494, 0.625, 0.9549, 0.625, 0.9549, 0.625, 0.9521, 0.625, 0.9521, 0.625, 0.375, 0.625, 0.375, 0.625, 0.4548, 0.625, 0.4548, 0.625, 0.2951, 0.625, 0.375, 0.625, 0.375, 0.625, 0.2979, 0.625, 0.2979, 0.625, 0.2951, 0.625, 0.2951, 0.625, 0.3006, 0.625, 0.3006, 0.625, 0.2979, 0.625, 0.2979, 0.625, 0.375, 0.625, 0.375, 0.625, 0.3006, 0.625, 0.3006, 0.625, 0.4493, 0.625, 0.375, 0.625, 0.375, 0.625, 0.4521, 0.625, 0.4521, 0.625, 0.4493, 0.625, 0.4493, 0.625, 0.4548, 0.625, 0.4548, 0.625, 0.4521, 0.625, 0.4521, 0.625, 0.875, 0.625, 0.875, 0.625, 0.9549, 0.625, 0.7952, 0.625, 0.7952, 0.625, 0.875, 0.625, 0.875, 0.625, 0.7979, 0.625, 0.7979, 0.625, 0.7952, 0.625, 0.7952, 0.625, 0.8007, 0.625, 0.8007, 0.625, 0.7979, 0.625, 0.7979, 0.625, 0.875, 0.625, 0.875, 0.625, 0.8007, 0.625, 0.9494, 0.625, 0.9494, 0.625, 0.875, 0.625, 0.875, 0.625, 0.9521, 0.625, 0.9521, 0.625, 0.9494, 0.625, 0.9494, 0.625, 0.9549, 0.625, 0.9549, 0.625, 0.9521, 0.625, 0.9521, 0.625, 0.2951, 0.625, 0.2951, 0.625, 0.375, 0.625, 0.375, 0.625, 0.2979, 0.625, 0.2979, 0.625, 0.2951, 0.625, 0.2951, 0.625, 0.3006, 0.625, 0.3006, 0.625, 0.2979, 0.625, 0.2979, 0.625, 0.375, 0.625, 0.375, 0.625, 0.3006, 0.625, 0.3006, 0.625, 0.4493, 0.625, 0.4493, 0.625, 0.375, 0.625, 0.375, 0.625, 0.4521, 0.625, 0.4521, 0.625, 0.4493, 0.625, 0.4493, 0.625, 0.4548, 0.625, 0.4548, 0.625, 0.4521, 0.625, 0.4521, 0.625, 0.9549, 0.625, 0.875, 0.625, 0.7952, 0.625, 0.7979, 0.625, 0.875, 0.625, 0.875, 0.625, 0.875, 0.625, 0.9549, 0.625, 0.9549, 0.625, 0.7952, 0.625, 0.7952, 0.625, 0.875, 0.625, 0.875, 0.625, 0.7979, 0.625, 0.7979, 0.625, 0.7952, 0.625, 0.7952, 0.625, 0.8007, 0.625, 0.8007, 0.625, 0.7979, 0.625, 0.7979, 0.625, 0.875, 0.625, 0.875, 0.625, 0.8007, 0.625, 0.8007, 0.625, 0.9494, 0.625, 0.9494, 0.625, 0.875, 0.625, 0.875, 0.625, 0.9521, 0.625, 0.9521, 0.625, 0.9494, 0.625, 0.9494, 0.625, 0.9549, 0.625, 0.9549, 0.625, 0.9521, 0.625, 0.9521, 0.375, 0.25, 0.375, 0.25, 0.375, 0.25, 0.375, 0.25, 0.375, 1.0, 0.375, 1.0, 0.375, 1.0, 0.375, 1.0, 0.7592, 0.7155, 0.8273, 0.7155, 0.875, 0.75, 0.75, 0.75, 0.6663, 0.625, 0.6648, 0.7155, 0.625, 0.75, 0.625, 0.625, 0.8273, 0.625, 0.8273, 0.5345, 0.875, 0.5, 0.875, 0.625, 0.7592, 0.5345, 0.6648, 0.5345, 0.625, 0.5, 0.75, 0.5, 0.6648, 0.5345, 0.6663, 0.625, 0.625, 0.625, 0.625, 0.5, 0.8273, 0.5345, 0.7592, 0.5345, 0.75, 0.5, 0.875, 0.5, 0.6648, 0.7155, 0.7592, 0.7155, 0.75, 0.75, 0.625, 0.75, 0.8273, 0.7155, 0.8273, 0.625, 0.875, 0.625, 0.875, 0.75, 0.625, 0.5, 0.625, 0.375, 0.625, 0.375, 0.625, 0.5, 0.625, 1.0, 0.625, 0.875, 0.625, 0.875, 0.625, 1.0, 0.625, 0.25, 0.625, 0.203, 0.625, 0.1617, 0.625, 0.25, 0.625, 0.25, 0.625, 0.1617, 0.625, 0.125, 0.625, 0.25, 0.625, 0.25, 0.5, 0.0, 0.625, 0.0, 0.625, 0.04694, 0.625, 0.203, 0.625, 0.04694, 0.625, 0.08817, 0.625, 0.1617, 0.625, 0.1617, 0.625, 0.08817, 0.625, 0.125, 0.5, 0.25, 0.5, 0.0, 0.625, 0.04694, 0.625, 0.203, 0.625, 0.6846, 0.625, 0.5654, 0.625, 0.6152, 0.625, 0.6348, 0.625, 0.75, 0.625, 0.6846, 0.625, 0.6348, 0.625, 0.75, 0.625, 0.75, 0.625, 0.5654, 0.625, 0.5, 0.625, 0.5, 0.625, 0.5, 0.625, 0.6152, 0.8273, 0.6703, 0.8273, 0.7155, 0.8273, 0.7155, 0.8273, 0.6703, 0.8273, 0.625, 0.8273, 0.7155, 0.8273, 0.7155, 0.8273, 0.6703, 0.8273, 0.625, 0.6663, 0.625, 0.6648, 0.5345, 0.6648, 0.5345, 0.6663, 0.625, 0.8273, 0.5345, 0.8273, 0.625, 0.8273, 0.625, 0.8273, 0.5797, 0.8273, 0.5345, 0.8273, 0.7155, 0.7592, 0.7155, 0.7592, 0.7155, 0.8273, 0.7155, 0.7592, 0.5345, 0.8273, 0.5345, 0.8273, 0.5345, 0.7592, 0.5345, 0.6648, 0.5345, 0.7592, 0.5345, 0.7592, 0.5345, 0.6648, 0.5345, 0.6648, 0.7155, 0.6663, 0.625, 0.6663, 0.625, 0.6648, 0.7155, 0.764, 0.6458, 0.7956, 0.6807, 0.8273, 0.7155, 0.7592, 0.7155, 0.7716, 0.5345, 0.8273, 0.5345, 0.8273, 0.5345, 0.7592, 0.5345, 0.723, 0.5345, 0.6758, 0.5345, 0.6868, 0.5345, 0.6648, 0.7155, 0.6663, 0.625, 0.6663, 0.625, 0.6648, 0.7155, 0.6904, 0.7155, 0.6648, 0.7155, 0.6648, 0.7155, 0.6758, 0.7155, 0.6663, 0.625, 0.6648, 0.5345, 0.6648, 0.5345, 0.6663, 0.625, 0.8273, 0.5797, 0.8273, 0.625, 0.8273, 0.625, 0.8273, 0.5797, 0.8273, 0.7155, 0.7716, 0.7155, 0.7592, 0.7155, 0.8273, 0.7155, 0.8273, 0.7155, 0.7592, 0.7155, 0.7592, 0.7155, 0.8273, 0.7155, 0.8273, 0.5797, 0.8273, 0.625, 0.8273, 0.625, 0.8273, 0.5797, 0.6663, 0.625, 0.6648, 0.5345, 0.6663, 0.625, 0.7356, 0.7155, 0.6648, 0.7155, 0.6648, 0.7155, 0.712, 0.7155, 0.6648, 0.7155, 0.6663, 0.625, 0.6663, 0.625, 0.7592, 0.5345, 0.7592, 0.5345, 0.7592, 0.5345, 0.7197, 0.5345, 0.712, 0.5345, 0.7356, 0.5345, 0.7592, 0.5345, 0.8273, 0.5345, 0.8273, 0.5345, 0.7592, 0.5345, 0.8273, 0.6703, 0.8273, 0.7155, 0.8273, 0.7155, 0.8273, 0.6703, 0.8273, 0.5345, 0.8273, 0.5797, 0.8273, 0.625, 0.7654, 0.625, 0.764, 0.6042, 0.7956, 0.5693, 0.7468, 0.625, 0.764, 0.6042, 0.7654, 0.625, 0.7468, 0.625, 0.7654, 0.625, 0.764, 0.6458, 0.7468, 0.625, 0.764, 0.6458, 0.7592, 0.7155, 0.712, 0.7155, 0.6663, 0.625, 0.6648, 0.5345, 0.7468, 0.625, 0.7654, 0.625, 0.8273, 0.625, 0.8273, 0.6703, 0.8273, 0.7155, 0.7956, 0.6807, 0.764, 0.6458, 0.712, 0.5345, 0.7592, 0.5345, 0.764, 0.6042, 0.7468, 0.625, 0.7592, 0.5345, 0.8273, 0.5345, 0.7956, 0.5693, 0.764, 0.6042, 0.6663, 0.625, 0.7468, 0.625, 0.6648, 0.7155, 0.7592, 0.7155, 0.764, 0.6458, 0.764, 0.6458, 0.7592, 0.7155, 0.7956, 0.6807, 0.8273, 0.7155, 0.8273, 0.7155, 0.7956, 0.6807, 0.7956, 0.5693, 0.8273, 0.5345, 0.8273, 0.5345, 0.7956, 0.5693, 0.7592, 0.5345, 0.764, 0.6042, 0.764, 0.6042, 0.7592, 0.5345, 0.7956, 0.6807, 0.8273, 0.7155, 0.8273, 0.7155, 0.7956, 0.6807, 0.7592, 0.5345, 0.764, 0.6042, 0.764, 0.6042, 0.7592, 0.5345, 0.7592, 0.7155, 0.764, 0.6458, 0.764, 0.6458, 0.7592, 0.7155, 0.7956, 0.5693, 0.8273, 0.5345, 0.8273, 0.5345, 0.7956, 0.5693, 0.7956, 0.5693, 0.8273, 0.5345, 0.7933, 0.5345, 0.7956, 0.6807, 0.8273, 0.7155, 0.7933, 0.7155, 0.764, 0.6042, 0.764, 0.6042, 0.7592, 0.5345, 0.7956, 0.5693, 0.8273, 0.5345, 0.8273, 0.5345, 0.7956, 0.5693, 0.7956, 0.6807, 0.8273, 0.7155, 0.8273, 0.7155, 0.7956, 0.6807, 0.764, 0.6458, 0.764, 0.6458, 0.7592, 0.7155, 0.764, 0.6042, 0.7956, 0.5693, 0.7956, 0.5693, 0.764, 0.6042, 0.764, 0.6458, 0.7956, 0.6807, 0.7956, 0.6807, 0.764, 0.6458, 0.764, 0.6042, 0.7956, 0.5693, 0.7956, 0.5693, 0.764, 0.6042, 0.764, 0.6458, 0.7956, 0.6807, 0.7956, 0.6807, 0.764, 0.6458, 0.764, 0.6042, 0.7956, 0.5693, 0.7817, 0.556, 0.764, 0.6458, 0.7956, 0.6807, 0.7817, 0.694, 0.764, 0.6042, 0.7956, 0.5693, 0.7956, 0.5693, 0.764, 0.6042, 0.764, 0.6458, 0.7956, 0.6807, 0.7956, 0.6807, 0.764, 0.6458, 0.7817, 0.694, 0.7956, 0.6807, 0.7933, 0.7155, 0.7817, 0.556, 0.7956, 0.5693, 0.7933, 0.5345, 0.7592, 0.5345, 0.7817, 0.556, 0.7933, 0.5345, 0.7592, 0.5345, 0.764, 0.6042, 0.7817, 0.556, 0.7592, 0.7155, 0.7817, 0.694, 0.7933, 0.7155, 0.7592, 0.7155, 0.764, 0.6458, 0.7817, 0.694, 0.7592, 0.5345, 0.764, 0.6042, 0.7592, 0.5345, 0.7592, 0.7155, 0.764, 0.6458, 0.7592, 0.7155, 0.712, 0.6703, 0.6648, 0.7155, 0.712, 0.7155, 0.6648, 0.7155, 0.712, 0.6703, 0.712, 0.7155, 0.6663, 0.625, 0.712, 0.625, 0.712, 0.6703, 0.6648, 0.7155, 0.6663, 0.625, 0.6648, 0.7155, 0.712, 0.6703, 0.712, 0.625, 0.6648, 0.5345, 0.6663, 0.625, 0.712, 0.625, 0.712, 0.5797, 0.6648, 0.5345, 0.712, 0.5345, 0.712, 0.5797, 0.6663, 0.625, 0.6648, 0.5345, 0.712, 0.5797, 0.712, 0.625, 0.712, 0.5345, 0.6648, 0.5345, 0.712, 0.5797, 0.6648, 0.7155, 0.6663, 0.625, 0.6663, 0.625, 0.6648, 0.7155, 0.6663, 0.625, 0.6663, 0.625, 0.6648, 0.5345, 0.6663, 0.625, 0.6663, 0.625, 0.6648, 0.5345, 0.6648, 0.5345, 0.6663, 0.625, 0.6648, 0.7155, 0.6648, 0.7155, 0.6663, 0.625, 0.6648, 0.5345, 0.6663, 0.625, 0.6663, 0.625, 0.6663, 0.625, 0.6648, 0.7155, 0.6663, 0.625, 0.6663, 0.625, 0.6648, 0.5345, 0.6663, 0.625, 0.6663, 0.625, 0.6648, 0.7155, 0.6663, 0.625, 0.6663, 0.625, 0.6648, 0.5345, 0.6663, 0.625, 0.6663, 0.625, 0.6648, 0.5345, 0.6648, 0.5345, 0.6663, 0.625, 0.6648, 0.7155, 0.6663, 0.625, 0.6663, 0.625, 0.6648, 0.7155, 0.6648, 0.5345, 0.6904, 0.5345, 0.6758, 0.5345, 0.6648, 0.5345, 0.6712, 0.5345, 0.6758, 0.5345, 0.6648, 0.5345, 0.6758, 0.7155, 0.6648, 0.7155, 0.6712, 0.7155, 0.784, 0.7155, 0.7716, 0.7155, 0.7592, 0.7155, 0.7452, 0.7155, 0.7522, 0.7155, 0.6946, 0.5345, 0.716, 0.5345, 0.6868, 0.5345, 0.6776, 0.5345, 0.6946, 0.7155, 0.6904, 0.7155, 0.6758, 0.7155, 0.6776, 0.7155, 0.7196, 0.7155, 0.712, 0.7155, 0.705, 0.7155, 0.7115, 0.7155, 0.7197, 0.5345, 0.7592, 0.5345, 0.7452, 0.5345, 0.7284, 0.5345, 0.7115, 0.5345, 0.7115, 0.7155, 0.705, 0.7155, 0.6904, 0.7155, 0.6946, 0.7155, 0.7115, 0.5345, 0.7284, 0.5345, 0.7452, 0.5345, 0.716, 0.5345, 0.6946, 0.5345, 0.712, 0.7155, 0.7592, 0.7155, 0.723, 0.7155, 0.723, 0.7155, 0.7592, 0.7155, 0.7376, 0.7155, 0.7376, 0.7155, 0.7592, 0.7155, 0.7522, 0.7155, 0.723, 0.5345, 0.6868, 0.5345, 0.716, 0.5345, 0.7376, 0.5345, 0.7376, 0.5345, 0.716, 0.5345, 0.7452, 0.5345, 0.7522, 0.5345, 0.784, 0.5345, 0.7716, 0.5345, 0.7592, 0.5345, 0.7522, 0.5345, 0.705, 0.5345, 0.7115, 0.5345, 0.6946, 0.5345, 0.6904, 0.5345, 0.7452, 0.7155, 0.7284, 0.7155, 0.7115, 0.7155, 0.6946, 0.7155, 0.716, 0.7155, 0.712, 0.5345, 0.7197, 0.5345, 0.7115, 0.5345, 0.705, 0.5345, 0.7592, 0.7155, 0.7196, 0.7155, 0.7115, 0.7155, 0.7284, 0.7155, 0.7452, 0.7155, 0.716, 0.7155, 0.6946, 0.7155, 0.6776, 0.7155, 0.6868, 0.7155, 0.6904, 0.5345, 0.6946, 0.5345, 0.6776, 0.5345, 0.6758, 0.5345, 0.6758, 0.5345, 0.6776, 0.5345, 0.6712, 0.5345, 0.6758, 0.7155, 0.6712, 0.7155, 0.6648, 0.7155, 0.7592, 0.5345, 0.7716, 0.5345, 0.784, 0.5345, 0.7522, 0.5345, 0.7452, 0.5345, 0.7592, 0.5345, 0.7376, 0.5345, 0.7522, 0.5345, 0.7592, 0.5345, 0.723, 0.5345, 0.7376, 0.5345, 0.7592, 0.5345, 0.712, 0.5345, 0.723, 0.5345, 0.716, 0.7155, 0.7376, 0.7155, 0.7522, 0.7155, 0.7452, 0.7155, 0.6868, 0.7155, 0.723, 0.7155, 0.7376, 0.7155, 0.716, 0.7155, 0.6758, 0.7155, 0.723, 0.7155, 0.6868, 0.7155, 0.7592, 0.7155, 0.7716, 0.7155, 0.784, 0.7155, 0.7522, 0.7155, 0.6648, 0.7155, 0.7468, 0.625, 0.712, 0.7155, 0.6648, 0.5345, 0.712, 0.5345, 0.7468, 0.625, 0.6868, 0.7155, 0.6776, 0.7155, 0.6712, 0.7155, 0.6758, 0.7155, 0.6648, 0.7155, 0.712, 0.7155, 0.723, 0.7155, 0.6758, 0.7155, 0.6776, 0.5345, 0.6868, 0.5345, 0.6758, 0.5345, 0.6712, 0.5345, 0.712, 0.5345, 0.6648, 0.5345, 0.6758, 0.5345, 0.723, 0.5345, 0.7716, 0.5345, 0.8273, 0.5345, 0.8273, 0.5345, 0.784, 0.5345, 0.8273, 0.7155, 0.7716, 0.7155, 0.784, 0.7155, 0.8273, 0.7155, 0.6648, 0.7155, 0.6663, 0.625, 0.6663, 0.625, 0.6648, 0.7155, 0.6663, 0.625, 0.6648, 0.5345, 0.6648, 0.5345, 0.6663, 0.625, 0.6648, 0.5345, 0.6758, 0.5345, 0.6712, 0.5345, 0.6776, 0.7155, 0.6758, 0.7155, 0.6712, 0.7155, 0.6648, 0.5345, 0.7356, 0.5345, 0.712, 0.5345, 0.6648, 0.5345, 0.7592, 0.7155, 0.7592, 0.7155, 0.7592, 0.7155, 0.7356, 0.7155, 0.8273, 0.6703, 0.8273, 0.7155, 0.8273, 0.7155, 0.8273, 0.6703, 0.8273, 0.5797, 0.8273, 0.625, 0.8273, 0.625, 0.8273, 0.5797, 0.7592, 0.7155, 0.7592, 0.7155, 0.7592, 0.7155, 0.7356, 0.7155, 0.712, 0.7155, 0.7196, 0.7155, 0.6648, 0.5345, 0.7592, 0.5345, 0.7356, 0.5345, 0.6648, 0.5345, 0.6648, 0.7155, 0.6663, 0.625, 0.6663, 0.625, 0.6648, 0.7155, 0.6663, 0.625, 0.6648, 0.5345, 0.6648, 0.5345, 0.6663, 0.625, 0.8273, 0.6703, 0.8273, 0.7155, 0.8273, 0.7155, 0.8273, 0.6703, 0.7592, 0.5345, 0.8273, 0.5345, 0.8273, 0.5345, 0.7592, 0.5345, 0.7592, 0.5345, 0.7592, 0.5345, 0.7592, 0.5345, 0.7356, 0.5345, 0.7592, 0.7155, 0.6648, 0.7155, 0.6648, 0.7155, 0.7356, 0.7155, 0.8273, 0.5797, 0.8273, 0.625, 0.8273, 0.625, 0.8273, 0.5797, 0.8273, 0.7155, 0.7592, 0.7155, 0.7592, 0.7155, 0.8273, 0.7155, 0.712, 0.7155, 0.6648, 0.7155, 0.6648, 0.7155, 0.6648, 0.7155, 0.6904, 0.7155, 0.705, 0.7155, 0.6648, 0.5345, 0.712, 0.5345, 0.705, 0.5345, 0.6904, 0.5345, 0.6648, 0.5345, 0.6648, 0.5345, 0.8273, 0.7155, 0.784, 0.7155, 0.7716, 0.7155, 0.8273, 0.7155, 0.8273, 0.5797, 0.8273, 0.625, 0.8273, 0.625, 0.8273, 0.5797, 0.784, 0.5345, 0.8273, 0.5345, 0.8273, 0.5345, 0.7716, 0.5345, 0.8273, 0.6703, 0.8273, 0.7155, 0.8273, 0.7155, 0.8273, 0.6703, 0.8273, 0.625, 0.8273, 0.6703, 0.8273, 0.6703, 0.8273, 0.625, 0.8273, 0.5345, 0.8273, 0.5797, 0.8273, 0.5797, 0.8273, 0.5345, 0.8273, 0.5345, 0.8273, 0.5797, 0.8273, 0.5797, 0.8273, 0.5345, 0.8273, 0.625, 0.8273, 0.6703, 0.8273, 0.6703, 0.8273, 0.625, 0.8273, 0.5797, 0.8273, 0.625, 0.8273, 0.625, 0.8273, 0.5797, 0.8273, 0.6703, 0.8273, 0.7155, 0.8273, 0.7155, 0.8273, 0.6703, 0.8273, 0.7155, 0.7592, 0.7155, 0.7716, 0.7155, 0.8273, 0.7155, 0.7592, 0.5345, 0.8273, 0.5345, 0.8273, 0.5345, 0.7716, 0.5345, 0.8273, 0.6703, 0.8273, 0.7155, 0.8273, 0.7155, 0.8273, 0.6703, 0.7592, 0.5345, 0.8273, 0.5345, 0.8273, 0.5345, 0.7592, 0.5345, 0.8273, 0.5797, 0.8273, 0.625, 0.8273, 0.625, 0.8273, 0.5797, 0.8273, 0.7155, 0.7592, 0.7155, 0.7592, 0.7155, 0.8273, 0.7155, 0.8273, 0.7155, 0.7592, 0.7155, 0.7592, 0.7155, 0.8273, 0.7155, 0.8273, 0.5797, 0.8273, 0.625, 0.8273, 0.625, 0.8273, 0.5797, 0.7592, 0.5345, 0.8273, 0.5345, 0.8273, 0.5345, 0.7592, 0.5345, 0.8273, 0.6703, 0.8273, 0.7155, 0.8273, 0.7155, 0.8273, 0.6703, 0.8273, 0.625, 0.8273, 0.6703, 0.8273, 0.6703, 0.8273, 0.625, 0.8273, 0.5345, 0.8273, 0.5797, 0.8273, 0.5797, 0.8273, 0.5345, 0.8273, 0.5345, 0.8273, 0.5797, 0.8273, 0.5797, 0.8273, 0.5345, 0.8273, 0.625, 0.8273, 0.6703, 0.8273, 0.6703, 0.8273, 0.625, 0.8273, 0.625, 0.8273, 0.6703, 0.8273, 0.6703, 0.8273, 0.625, 0.8273, 0.5345, 0.8273, 0.5797, 0.8273, 0.5797, 0.8273, 0.5345, 0.8273, 0.5345, 0.8273, 0.5797, 0.8273, 0.5797, 0.8273, 0.5345, 0.8273, 0.625, 0.8273, 0.6703, 0.8273, 0.6703, 0.8273, 0.625, 0.8273, 0.625, 0.8273, 0.6703, 0.8273, 0.6703, 0.8273, 0.625, 0.8273, 0.5345, 0.8273, 0.5797, 0.8273, 0.5797, 0.8273, 0.5345, 0.8273, 0.5345, 0.8273, 0.5797, 0.8273, 0.5797, 0.8273, 0.5345, 0.8273, 0.625, 0.8273, 0.6703, 0.8273, 0.6703, 0.8273, 0.625, 0.625, 0.2979, 0.625, 0.2979, 0.625, 0.375, 0.625, 0.375, 0.625, 0.375, 0.625, 0.375, 0.625, 0.4548, 0.625, 0.4548, 0.625, 0.2951, 0.625, 0.2951, 0.625, 0.375, 0.625, 0.375, 0.625, 0.2979, 0.625, 0.2979, 0.625, 0.2951, 0.625, 0.2951, 0.625, 0.3006, 0.625, 0.3006, 0.625, 0.2979, 0.625, 0.2979, 0.625, 0.375, 0.625, 0.375, 0.625, 0.3006, 0.625, 0.3006, 0.625, 0.4493, 0.625, 0.4493, 0.625, 0.375, 0.625, 0.375, 0.625, 0.4521, 0.625, 0.4521, 0.625, 0.4493, 0.625, 0.4493, 0.625, 0.4548, 0.625, 0.4548, 0.625, 0.4521, 0.625, 0.4521, 0.625, 0.7979, 0.625, 0.7979, 0.625, 0.875, 0.625, 0.875, 0.625, 0.875, 0.625, 0.875, 0.625, 0.9549, 0.625, 0.9549, 0.625, 0.7952, 0.625, 0.7952, 0.625, 0.875, 0.625, 0.875, 0.625, 0.7979, 0.625, 0.7979, 0.625, 0.7952, 0.625, 0.7952, 0.625, 0.8007, 0.625, 0.8007, 0.625, 0.7979, 0.625, 0.7979, 0.625, 0.875, 0.625, 0.875, 0.625, 0.8007, 0.625, 0.8007, 0.625, 0.9494, 0.625, 0.9494, 0.625, 0.875, 0.625, 0.875, 0.625, 0.9521, 0.625, 0.9521, 0.625, 0.9494, 0.625, 0.9494, 0.625, 0.9549, 0.625, 0.9549, 0.625, 0.9521, 0.625, 0.9521, 0.625, 0.375, 0.625, 0.2979, 0.625, 0.3006, 0.625, 0.375, 0.625, 0.2951, 0.625, 0.2979, 0.625, 0.9494, 0.625, 0.875, 0.625, 0.8007, 0.625, 0.875, 0.625, 0.375, 0.625, 0.3006, 0.625, 0.375, 0.625, 0.4493, 0.625, 0.4548, 0.625, 0.375, 0.625, 0.2951, 0.625, 0.375, 0.625, 0.4521, 0.625, 0.875, 0.625, 0.7979, 0.625, 0.8007, 0.625, 0.2951, 0.625, 0.2951, 0.625, 0.375, 0.625, 0.375, 0.625, 0.2979, 0.625, 0.2979, 0.625, 0.375, 0.625, 0.375, 0.625, 0.3006, 0.625, 0.3006, 0.625, 0.2979, 0.625, 0.2979, 0.625, 0.375, 0.625, 0.375, 0.625, 0.3006, 0.625, 0.3006, 0.625, 0.7979, 0.625, 0.7979, 0.625, 0.875, 0.625, 0.875, 0.625, 0.875, 0.625, 0.875, 0.625, 0.9521, 0.625, 0.9521, 0.625, 0.9494, 0.625, 0.9494, 0.625, 0.875, 0.625, 0.875, 0.625, 0.9521, 0.625, 0.9521, 0.625, 0.9494, 0.625, 0.9494, 0.625, 0.3006, 0.625, 0.3006, 0.625, 0.2979, 0.625, 0.2979, 0.625, 0.375, 0.625, 0.375, 0.625, 0.3006, 0.625, 0.3006, 0.625, 0.9521, 0.625, 0.875, 0.625, 0.9494, 0.625, 0.875, 0.625, 0.875, 0.625, 0.9521, 0.625, 0.9521, 0.625, 0.9494, 0.625, 0.9494, 0.625, 0.875, 0.625, 0.875, 0.625, 0.9521, 0.625, 0.9521, 0.625, 0.9494, 0.625, 0.9494, 0.625, 0.2979, 0.625, 0.2979, 0.625, 0.2951, 0.625, 0.2951, 0.625, 0.375, 0.625, 0.375, 0.625, 0.2979, 0.625, 0.2979, 0.625, 0.9549, 0.625, 0.9549, 0.625, 0.9521, 0.625, 0.9521, 0.625, 0.875, 0.625, 0.875, 0.625, 0.9549, 0.625, 0.9549, 0.625, 0.9521, 0.625, 0.9521, 0.625, 0.875, 0.625, 0.875, 0.625, 0.2979, 0.625, 0.2979, 0.625, 0.2951, 0.625, 0.2951, 0.625, 0.375, 0.625, 0.375, 0.625, 0.2979, 0.625, 0.2979, 0.625, 0.9521, 0.625, 0.9549, 0.625, 0.875, 0.625, 0.9549, 0.625, 0.9549, 0.625, 0.9521, 0.625, 0.9521, 0.625, 0.875, 0.625, 0.875, 0.625, 0.9549, 0.625, 0.9549, 0.625, 0.9521, 0.625, 0.9521, 0.625, 0.875, 0.625, 0.875, 0.625, 0.8007, 0.625, 0.8007, 0.625, 0.7979, 0.625, 0.7979, 0.625, 0.875, 0.625, 0.875, 0.625, 0.8007, 0.625, 0.8007, 0.625, 0.375, 0.625, 0.375, 0.625, 0.4521, 0.625, 0.4521, 0.625, 0.4493, 0.625, 0.4493, 0.625, 0.375, 0.625, 0.375, 0.625, 0.4521, 0.625, 0.4521, 0.625, 0.4493, 0.625, 0.4493, 0.625, 0.8007, 0.625, 0.8007, 0.625, 0.7979, 0.625, 0.7979, 0.625, 0.875, 0.625, 0.875, 0.625, 0.8007, 0.625, 0.8007, 0.625, 0.4521, 0.625, 0.375, 0.625, 0.4493, 0.625, 0.375, 0.625, 0.375, 0.625, 0.4521, 0.625, 0.4521, 0.625, 0.4493, 0.625, 0.4493, 0.625, 0.375, 0.625, 0.375, 0.625, 0.4521, 0.625, 0.4521, 0.625, 0.4493, 0.625, 0.4493, 0.625, 0.2951, 0.625, 0.2951, 0.625, 0.375, 0.625, 0.375, 0.625, 0.375, 0.625, 0.375, 0.625, 0.4548, 0.625, 0.375, 0.625, 0.375, 0.625, 0.4548, 0.625, 0.4548, 0.625, 0.375, 0.625, 0.2951, 0.625, 0.375, 0.625, 0.375, 0.625, 0.375, 0.625, 0.3006, 0.625, 0.3006, 0.625, 0.375, 0.625, 0.4493, 0.625, 0.375, 0.625, 0.4493, 0.625, 0.4493, 0.625, 0.375, 0.625, 0.375, 0.625, 0.375, 0.625, 0.375, 0.625, 0.3006, 0.625, 0.875, 0.625, 0.875, 0.625, 0.8007, 0.625, 0.8007, 0.625, 0.875, 0.625, 0.9494, 0.625, 0.875, 0.625, 0.9494, 0.625, 0.9494, 0.625, 0.875, 0.625, 0.875, 0.625, 0.875, 0.625, 0.875, 0.625, 0.8007, 0.625, 0.875, 0.625, 0.875, 0.625, 0.9549, 0.625, 0.9549, 0.625, 0.875, 0.625, 0.7952, 0.625, 0.875, 0.625, 0.7952, 0.625, 0.7952, 0.625, 0.875, 0.625, 0.875, 0.625, 0.875, 0.625, 0.875, 0.625, 0.9549, 0.375, 0.25, 0.5, 0.25, 0.5, 0.5, 0.375, 0.5, 0.375, 0.75, 0.5, 0.75, 0.5, 1.0, 0.375, 1.0, 0.375, 0.75, 0.375, 0.75, 0.375, 0.75, 0.375, 0.75, 0.375, 0.75, 0.375, 0.75, 0.375, 0.75, 0.375, 0.75, 0.375, 0.75, 0.375, 0.75, 0.375, 0.75, 0.375, 0.75, 0.375, 0.75, 0.375, 0.75, 0.375, 0.75, 0.375, 0.75, 0.375, 0.75, 0.375, 0.75, 0.375, 0.75, 0.375, 0.75, 0.375, 0.5, 0.375, 0.5, 0.375, 0.5, 0.375, 0.5, 0.375, 0.5, 0.375, 0.5, 0.375, 0.5, 0.375, 0.5, 0.375, 0.5, 0.375, 0.5, 0.375, 0.5, 0.375, 0.5, 0.375, 0.5, 0.375, 0.5, 0.375, 0.5, 0.375, 0.5, 0.375, 0.5, 0.375, 0.5, 0.375, 0.5, 0.375, 0.5, 0.375, 0.5, 0.375, 0.5, 0.375, 0.5, 0.375, 0.5, 0.375, 0.5, 0.375, 0.5, 0.375, 0.5, 0.375, 0.5, 0.375, 0.5, 0.375, 0.5, 0.375, 0.5, 0.375, 0.5, 0.375, 0.5, 0.375, 0.5, 0.375, 0.5, 0.375, 0.5, 0.375, 0.5, 0.375, 0.5, 0.375, 0.5, 0.375, 0.5, 0.375, 0.5, 0.375, 0.5, 0.375, 0.5, 0.375, 0.5, 0.375, 0.5, 0.375, 0.5, 0.375, 0.5, 0.375, 0.5, 0.375, 0.5, 0.375, 0.5, 0.375, 0.5, 0.375, 0.5, 0.375, 0.5, 0.375, 0.5, 0.375, 0.5, 0.375, 0.5, 0.375, 0.5, 0.375, 0.5, 0.375, 0.5, 0.375, 0.5, 0.375, 0.75, 0.375, 0.75, 0.375, 0.75, 0.375, 0.75, 0.375, 0.75, 0.375, 0.75, 0.375, 0.75, 0.375, 0.75, 0.375, 0.75, 0.375, 0.75, 0.375, 0.75, 0.375, 0.75, 0.375, 0.75, 0.375, 0.75, 0.375, 0.75, 0.375, 0.75, 0.375, 0.75, 0.375, 0.75, 0.375, 0.75, 0.375, 0.75, 0.375, 0.75, 0.375, 0.75, 0.375, 0.75, 0.375, 0.75, 0.375, 0.75, 0.375, 0.75, 0.375, 0.75, 0.375, 0.75, 0.375, 0.75, 0.375, 0.75, 0.375, 0.75, 0.375, 0.75, 0.375, 0.75, 0.375, 0.75, 0.375, 0.75, 0.375, 0.75, 0.375, 0.75, 0.375, 0.75, 0.375, 0.75, 0.375, 0.75, 0.375, 0.75, 0.375, 0.75, 0.375, 0.75, 0.375, 0.75, 0.375, 0.5, 0.375, 0.5, 0.375, 0.5, 0.375, 0.5, 0.375, 0.25, 0.375, 0.5, 0.375, 0.5, 0.375, 0.25, 0.375, 0.5, 0.25, 0.5, 0.125, 0.5, 0.125, 0.5, 0.375, 0.5, 0.125, 0.75, 0.25, 0.75, 0.375, 0.75, 0.375, 0.75, 0.125, 0.75, 0.375, 0.75, 0.375, 1.0, 0.375, 1.0, 0.375, 0.75])
me_cube.materials.append(mat_material)
me_cube.use_remesh_preserve_volume = False
me_cube.use_remesh_preserve_attributes = False
me_cube.use_mirror_vertex_groups = False
me_cube.update()

# ---- objects
ob_cube = bpy.data.objects.new('Cube', me_cube)

# ---- transforms, parenting, visibility, modifiers, constraints
ob_cube.location = (0.0, 0.0, 0.0)
ob_cube.lock_rotations_4d = False
ob_cube.empty_display_type = 'ARROWS'
ob_cube.lineart.crease_threshold = 0.0

# ---- collection membership
col_collection.objects.link(ob_cube)

# ---- scene / render settings (as saved in the file)
scene.frame_start = 1; scene.frame_end = 250; scene.frame_set(1)
scene.render.engine = 'BLENDER_EEVEE_NEXT'
scene.cycles.use_denoising = False
scene.cycles.samples = 128
scene.cycles.sampling_pattern = 'TABULATED_SOBOL'
scene.cycles.use_adaptive_sampling = False
scene.cycles.use_light_tree = False
scene.view_settings.view_transform = 'Filmic'
bpy.context.view_layer.update()

# ---- added for rendering (the .blend has no active camera and no usable light): camera, sun
cam_auto = bpy.data.cameras.new('AutoCamera')
cam_auto.lens = 50.0
cam_auto.sensor_width = 36.0
cam_auto.clip_end = 1000.0
ob_auto_camera = bpy.data.objects.new('AutoCamera', cam_auto)
scene.collection.objects.link(ob_auto_camera)
ob_auto_camera.location = (14.6379, -18.6078, 13.9792)
ob_auto_camera.rotation_euler = (1.09748, -7.21219e-08, 0.694738)
scene.camera = ob_auto_camera
light_auto_sun = bpy.data.lights.new('AutoSun', 'SUN')
light_auto_sun.energy = 3.0
light_auto_sun.angle = 0.0523599
ob_auto_sun = bpy.data.objects.new('AutoSun', light_auto_sun)
scene.collection.objects.link(ob_auto_sun)
ob_auto_sun.rotation_euler = (0.872665, 0.174533, 0.523599)
bpy.context.view_layer.update()
